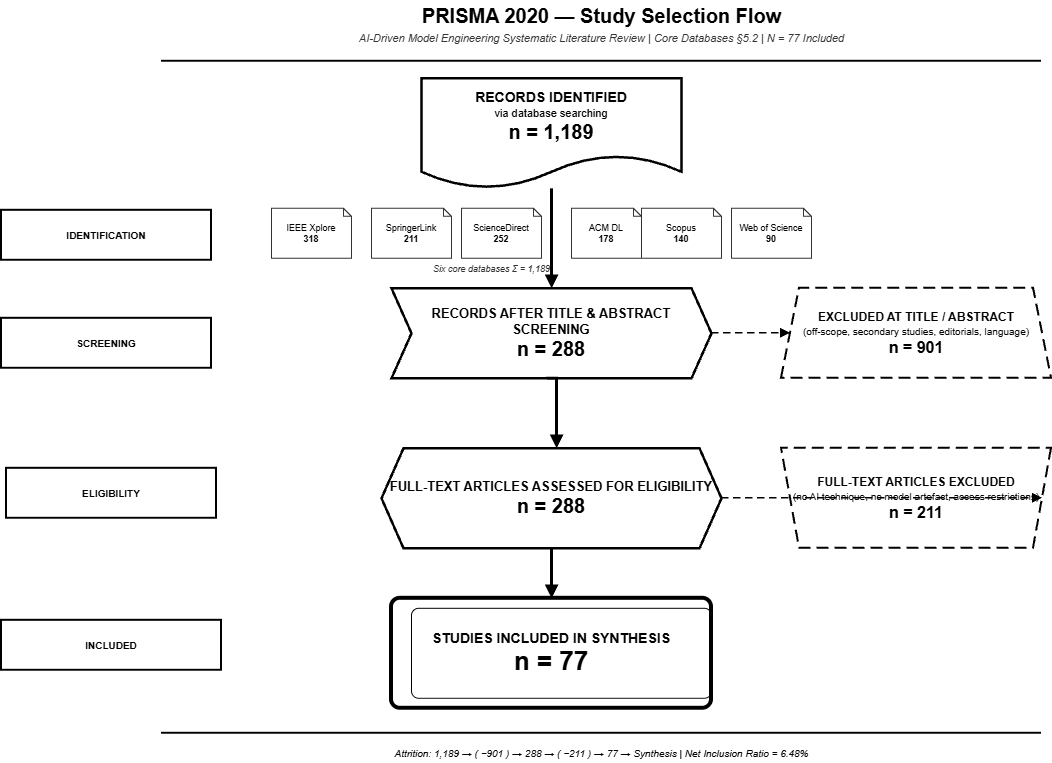

The diagram above was exported from draw.io. Its source (the exported page's mxGraphModel, read from the mxfile embedded in the PNG):
<mxGraphModel dx="2192" dy="491" grid="1" gridSize="10" guides="1" tooltips="1" connect="1" arrows="1" fold="1" page="1" pageScale="1" pageWidth="1000" pageHeight="820" math="0" shadow="0">
  <root>
    <mxCell id="0" />
    <mxCell id="1" parent="0" />
    <mxCell id="title" parent="1" style="text;html=1;fontSize=20;fontStyle=1;align=center;verticalAlign=middle;fontColor=#000000;" value="PRISMA 2020 — Study Selection Flow" vertex="1">
      <mxGeometry height="30" width="800" x="100" y="12" as="geometry" />
    </mxCell>
    <mxCell id="subtitle" parent="1" style="text;html=1;fontSize=11;fontStyle=2;align=center;verticalAlign=middle;fontColor=#333333;" value="AI-Driven Model Engineering Systematic Literature Review  |  Core Databases §5.2  |  N = 77 Included" vertex="1">
      <mxGeometry height="20" width="800" x="100" y="40" as="geometry" />
    </mxCell>
    <mxCell id="rule1" parent="1" style="line;strokeWidth=2;html=1;strokeColor=#000000;" value="" vertex="1">
      <mxGeometry height="10" width="880" x="60" y="68" as="geometry" />
    </mxCell>
    <mxCell id="railId" parent="1" style="rounded=0;whiteSpace=wrap;html=1;fillColor=none;strokeColor=#000000;strokeWidth=2;horizontal=0;fontSize=10;fontStyle=1;fontColor=#000000;rotation=90;" value="IDENTIFICATION" vertex="1">
      <mxGeometry height="210" width="50" x="-20" y="142" as="geometry" />
    </mxCell>
    <mxCell id="railSc" parent="1" style="rounded=0;whiteSpace=wrap;html=1;fillColor=none;strokeColor=#000000;strokeWidth=2;horizontal=0;fontSize=10;fontStyle=1;fontColor=#000000;rotation=90;" value="SCREENING" vertex="1">
      <mxGeometry height="210" width="50" x="-20" y="250" as="geometry" />
    </mxCell>
    <mxCell id="railEl" parent="1" style="rounded=0;whiteSpace=wrap;html=1;fillColor=none;strokeColor=#000000;strokeWidth=2;horizontal=0;fontSize=10;fontStyle=1;fontColor=#000000;rotation=90;" value="ELIGIBILITY" vertex="1">
      <mxGeometry height="210" width="50" x="-15" y="400" as="geometry" />
    </mxCell>
    <mxCell id="railIn" parent="1" style="rounded=0;whiteSpace=wrap;html=1;fillColor=none;strokeColor=#000000;strokeWidth=2;horizontal=0;fontSize=10;fontStyle=1;fontColor=#000000;rotation=90;" value="INCLUDED" vertex="1">
      <mxGeometry height="220" width="50" x="-15" y="547" as="geometry" />
    </mxCell>
    <mxCell id="boxId" parent="1" style="shape=document;whiteSpace=wrap;html=1;boundedLbl=1;fillColor=#ffffff;strokeColor=#000000;strokeWidth=2.5;fontColor=#000000;" value="&lt;b style=&quot;font-size:14px;&quot;&gt;RECORDS IDENTIFIED&lt;/b&gt;&lt;br&gt;&lt;font style=&quot;font-size:11px;&quot;&gt;via database searching&lt;/font&gt;&lt;br&gt;&lt;b style=&quot;font-size:20px;&quot;&gt;n = 1,189&lt;/b&gt;" vertex="1">
      <mxGeometry height="110" width="260" x="320" y="90" as="geometry" />
    </mxCell>
    <mxCell id="dbTag1" parent="1" style="shape=note;whiteSpace=wrap;html=1;backgroundOutline=1;size=8;fillColor=#ffffff;strokeColor=#333333;strokeWidth=1;fontSize=9;fontColor=#000000;" value="IEEE Xplore&lt;br&gt;&lt;b&gt;318&lt;/b&gt;" vertex="1">
      <mxGeometry height="50" width="80" x="170" y="220" as="geometry" />
    </mxCell>
    <mxCell id="dbTag2" parent="1" style="shape=note;whiteSpace=wrap;html=1;backgroundOutline=1;size=8;fillColor=#ffffff;strokeColor=#333333;strokeWidth=1;fontSize=9;fontColor=#000000;" value="SpringerLink&lt;br&gt;&lt;b&gt;211&lt;/b&gt;" vertex="1">
      <mxGeometry height="50" width="80" x="270" y="220" as="geometry" />
    </mxCell>
    <mxCell id="dbTag3" parent="1" style="shape=note;whiteSpace=wrap;html=1;backgroundOutline=1;size=8;fillColor=#ffffff;strokeColor=#333333;strokeWidth=1;fontSize=9;fontColor=#000000;" value="ScienceDirect&lt;br&gt;&lt;b&gt;252&lt;/b&gt;" vertex="1">
      <mxGeometry height="50" width="80" x="360" y="220" as="geometry" />
    </mxCell>
    <mxCell id="dbTag4" parent="1" style="shape=note;whiteSpace=wrap;html=1;backgroundOutline=1;size=8;fillColor=#ffffff;strokeColor=#333333;strokeWidth=1;fontSize=9;fontColor=#000000;" value="ACM DL&lt;br&gt;&lt;b&gt;178&lt;/b&gt;" vertex="1">
      <mxGeometry height="50" width="70" x="470" y="220" as="geometry" />
    </mxCell>
    <mxCell id="dbTag5" parent="1" style="shape=note;whiteSpace=wrap;html=1;backgroundOutline=1;size=8;fillColor=#ffffff;strokeColor=#333333;strokeWidth=1;fontSize=9;fontColor=#000000;" value="Scopus&lt;br&gt;&lt;b&gt;140&lt;/b&gt;" vertex="1">
      <mxGeometry height="50" width="80" x="540" y="220" as="geometry" />
    </mxCell>
    <mxCell id="dbTag6" parent="1" style="shape=note;whiteSpace=wrap;html=1;backgroundOutline=1;size=8;fillColor=#ffffff;strokeColor=#333333;strokeWidth=1;fontSize=9;fontColor=#000000;" value="Web of Science&lt;br&gt;&lt;b&gt;90&lt;/b&gt;" vertex="1">
      <mxGeometry height="50" width="80" x="630" y="220" as="geometry" />
    </mxCell>
    <mxCell id="dbBracket" parent="1" style="text;html=1;fontSize=9;fontStyle=2;align=center;verticalAlign=middle;fontColor=#333333;" value="Six core databases  Σ = 1,189" vertex="1">
      <mxGeometry height="18" width="500" x="140" y="272" as="geometry" />
    </mxCell>
    <mxCell id="boxSc" parent="1" style="shape=step;perimeter=stepPerimeter;whiteSpace=wrap;html=1;fixedSize=1;size=20;fillColor=#ffffff;strokeColor=#000000;strokeWidth=2.5;fontColor=#000000;" value="&lt;b style=&quot;font-size:13px;&quot;&gt;RECORDS AFTER TITLE &amp;amp; ABSTRACT SCREENING&lt;/b&gt;&lt;br&gt;&lt;b style=&quot;font-size:20px;&quot;&gt;n = 288&lt;/b&gt;" vertex="1">
      <mxGeometry height="90" width="320" x="290" y="300" as="geometry" />
    </mxCell>
    <mxCell id="boxEl" parent="1" style="shape=hexagon;perimeter=hexagonPerimeter2;whiteSpace=wrap;html=1;fixedSize=1;size=22;fillColor=#ffffff;strokeColor=#000000;strokeWidth=2.5;fontColor=#000000;" value="&lt;b style=&quot;font-size:13px;&quot;&gt;FULL-TEXT ARTICLES ASSESSED FOR ELIGIBILITY&lt;/b&gt;&lt;br&gt;&lt;b style=&quot;font-size:20px;&quot;&gt;n = 288&lt;/b&gt;" vertex="1">
      <mxGeometry height="100" width="340" x="280" y="460" as="geometry" />
    </mxCell>
    <mxCell id="boxIn" parent="1" style="rounded=1;arcSize=8;whiteSpace=wrap;html=1;fillColor=#ffffff;strokeColor=#000000;strokeWidth=4;fontColor=#000000;shadow=0;" value="&lt;b style=&quot;font-size:14px;&quot;&gt;STUDIES INCLUDED IN SYNTHESIS&lt;/b&gt;&lt;br&gt;&lt;b style=&quot;font-size:26px;&quot;&gt;n = 77&lt;/b&gt;" vertex="1">
      <mxGeometry height="110" width="320" x="290" y="610" as="geometry" />
    </mxCell>
    <mxCell id="boxInInner" parent="1" style="rounded=1;arcSize=8;whiteSpace=wrap;html=1;fillColor=none;strokeColor=#000000;strokeWidth=1;dashed=0;" value="" vertex="1">
      <mxGeometry height="90" width="300" x="310" y="620" as="geometry" />
    </mxCell>
    <mxCell id="excl1" parent="1" style="shape=trapezoid;perimeter=trapezoidPerimeter;whiteSpace=wrap;html=1;fixedSize=1;size=18;fillColor=#ffffff;strokeColor=#000000;strokeWidth=2;dashed=1;dashPattern=6 3;fontColor=#000000;" value="&lt;b&gt;EXCLUDED AT TITLE / ABSTRACT&lt;/b&gt;&lt;br&gt;&lt;font style=&quot;font-size:10px;&quot;&gt;(off-scope, secondary studies, editorials, language)&lt;/font&gt;&lt;br&gt;&lt;b style=&quot;font-size:16px;&quot;&gt;n = 901&lt;/b&gt;" vertex="1">
      <mxGeometry height="90" width="270" x="680" y="300" as="geometry" />
    </mxCell>
    <mxCell id="excl2" parent="1" style="shape=trapezoid;perimeter=trapezoidPerimeter;whiteSpace=wrap;html=1;fixedSize=1;size=18;direction=west;fillColor=#ffffff;strokeColor=#000000;strokeWidth=2;dashed=1;dashPattern=6 3;fontColor=#000000;" value="&lt;b&gt;FULL-TEXT ARTICLES EXCLUDED&lt;/b&gt;&lt;br&gt;&lt;font style=&quot;font-size:10px;&quot;&gt;(no AI technique, no model artefact, access restrictions)&lt;/font&gt;&lt;br&gt;&lt;b style=&quot;font-size:16px;&quot;&gt;n = 211&lt;/b&gt;" vertex="1">
      <mxGeometry height="100" width="270" x="680" y="460" as="geometry" />
    </mxCell>
    <mxCell id="a1" edge="1" parent="1" style="edgeStyle=orthogonalEdgeStyle;rounded=0;html=1;endArrow=block;endFill=1;strokeColor=#000000;strokeWidth=3;exitX=0.5;exitY=1;entryX=0.5;entryY=0;">
      <mxGeometry relative="1" as="geometry">
        <mxPoint x="450" y="200" as="sourcePoint" />
        <mxPoint x="450" y="300" as="targetPoint" />
      </mxGeometry>
    </mxCell>
    <mxCell id="a2" edge="1" parent="1" style="edgeStyle=orthogonalEdgeStyle;rounded=0;html=1;endArrow=block;endFill=1;strokeColor=#000000;strokeWidth=3;exitX=0.5;exitY=1;entryX=0.5;entryY=0;">
      <mxGeometry relative="1" as="geometry">
        <Array as="points">
          <mxPoint x="455" y="420" />
          <mxPoint x="455" y="420" />
        </Array>
        <mxPoint x="445" y="390" as="sourcePoint" />
        <mxPoint x="455" y="460" as="targetPoint" />
      </mxGeometry>
    </mxCell>
    <mxCell id="a3" edge="1" parent="1" source="boxEl" style="edgeStyle=orthogonalEdgeStyle;rounded=0;html=1;endArrow=block;endFill=1;strokeColor=#000000;strokeWidth=3;exitX=0.5;exitY=1;entryX=0.5;entryY=0;" target="boxIn">
      <mxGeometry relative="1" as="geometry" />
    </mxCell>
    <mxCell id="aEx1" edge="1" parent="1" source="boxSc" style="edgeStyle=orthogonalEdgeStyle;rounded=0;html=1;endArrow=block;endFill=1;strokeColor=#000000;strokeWidth=1.5;dashed=1;dashPattern=5 3;exitX=1;exitY=0.5;entryX=0;entryY=0.5;" target="excl1">
      <mxGeometry relative="1" as="geometry" />
    </mxCell>
    <mxCell id="aEx2" edge="1" parent="1" source="boxEl" style="edgeStyle=orthogonalEdgeStyle;rounded=0;html=1;endArrow=block;endFill=1;strokeColor=#000000;strokeWidth=1.5;dashed=1;dashPattern=5 3;exitX=1;exitY=0.5;entryX=0;entryY=0.5;" target="excl2">
      <mxGeometry relative="1" as="geometry" />
    </mxCell>
    <mxCell id="rule2" parent="1" style="line;strokeWidth=2;html=1;strokeColor=#000000;" value="" vertex="1">
      <mxGeometry height="10" width="880" x="60" y="740" as="geometry" />
    </mxCell>
    <mxCell id="footer" parent="1" style="text;html=1;fontSize=10;fontStyle=2;align=center;verticalAlign=middle;fontColor=#000000;" value="Attrition:  1,189  →  ( −901 )  →  288  →  ( −211 )  →  77  →  Synthesis   |   Net Inclusion Ratio = 6.48%" vertex="1">
      <mxGeometry height="20" width="840" x="80" y="755" as="geometry" />
    </mxCell>
  </root>
</mxGraphModel>